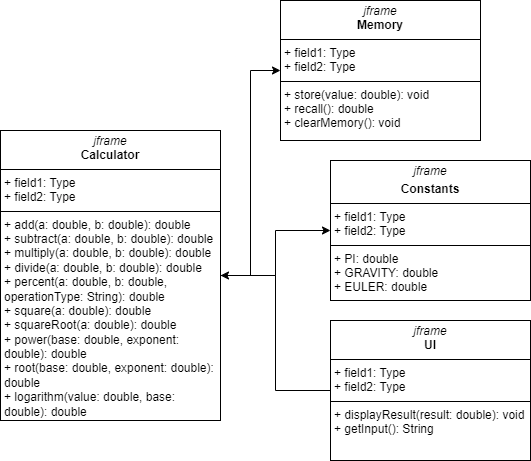

The diagram above was exported from draw.io. Its source (the exported page's mxGraphModel, read from the mxfile embedded in the PNG):
<mxGraphModel dx="1313" dy="841" grid="1" gridSize="10" guides="1" tooltips="1" connect="1" arrows="1" fold="1" page="1" pageScale="1" pageWidth="850" pageHeight="1100" math="0" shadow="0">
  <root>
    <mxCell id="0" />
    <mxCell id="1" parent="0" />
    <mxCell id="atmKu6CMrs6RSaeCRc83-2" value="&lt;p style=&quot;margin:0px;margin-top:4px;text-align:center;&quot;&gt;&lt;i&gt;jframe&lt;/i&gt;&lt;br&gt;&lt;b&gt;Memory&lt;/b&gt;&lt;/p&gt;&lt;hr size=&quot;1&quot; style=&quot;border-style:solid;&quot;&gt;&lt;p style=&quot;margin:0px;margin-left:4px;&quot;&gt;+ field1: Type&lt;br&gt;+ field2: Type&lt;/p&gt;&lt;hr size=&quot;1&quot; style=&quot;border-style:solid;&quot;&gt;&lt;p style=&quot;margin:0px;margin-left:4px;&quot;&gt;+&amp;nbsp;&lt;span style=&quot;background-color: initial;&quot;&gt;store(value: double): void&amp;nbsp;&lt;/span&gt;&lt;/p&gt;&lt;p style=&quot;margin:0px;margin-left:4px;&quot;&gt;&lt;span style=&quot;background-color: initial;&quot;&gt;+ recall(): double&lt;/span&gt;&lt;/p&gt;&lt;p style=&quot;margin:0px;margin-left:4px;&quot;&gt;&lt;span style=&quot;background-color: initial;&quot;&gt;+ clearMemory(): void&lt;/span&gt;&lt;br&gt;&lt;/p&gt;" style="verticalAlign=top;align=left;overflow=fill;html=1;whiteSpace=wrap;" vertex="1" parent="1">
      <mxGeometry x="340" y="100" width="200" height="140" as="geometry" />
    </mxCell>
    <mxCell id="atmKu6CMrs6RSaeCRc83-3" value="&lt;p style=&quot;margin:0px;margin-top:4px;text-align:center;&quot;&gt;&lt;i&gt;jframe&lt;/i&gt;&lt;br&gt;&lt;/p&gt;&lt;p style=&quot;margin:0px;margin-top:4px;text-align:center;&quot;&gt;&lt;b&gt;Constants&lt;/b&gt;&lt;/p&gt;&lt;hr size=&quot;1&quot; style=&quot;border-style:solid;&quot;&gt;&lt;p style=&quot;margin:0px;margin-left:4px;&quot;&gt;+ field1: Type&lt;br&gt;+ field2: Type&lt;/p&gt;&lt;hr size=&quot;1&quot; style=&quot;border-style:solid;&quot;&gt;&lt;p style=&quot;margin:0px;margin-left:4px;&quot;&gt;+ PI: double&lt;/p&gt;&lt;p style=&quot;margin:0px;margin-left:4px;&quot;&gt;+ GRAVITY: double&lt;/p&gt;&lt;p style=&quot;margin:0px;margin-left:4px;&quot;&gt;+ EULER: double&amp;nbsp; &amp;nbsp;&amp;nbsp;&lt;br&gt;&lt;/p&gt;" style="verticalAlign=top;align=left;overflow=fill;html=1;whiteSpace=wrap;" vertex="1" parent="1">
      <mxGeometry x="390" y="260" width="200" height="140" as="geometry" />
    </mxCell>
    <mxCell id="atmKu6CMrs6RSaeCRc83-7" style="edgeStyle=orthogonalEdgeStyle;rounded=0;orthogonalLoop=1;jettySize=auto;html=1;" edge="1" parent="1" source="atmKu6CMrs6RSaeCRc83-4" target="VEy5oYFRi0DRb6hfIN2o-1">
      <mxGeometry relative="1" as="geometry" />
    </mxCell>
    <mxCell id="atmKu6CMrs6RSaeCRc83-4" value="&lt;p style=&quot;margin:0px;margin-top:4px;text-align:center;&quot;&gt;&lt;i&gt;jframe&lt;/i&gt;&lt;br&gt;&lt;b&gt;UI&lt;/b&gt;&lt;/p&gt;&lt;hr size=&quot;1&quot; style=&quot;border-style:solid;&quot;&gt;&lt;p style=&quot;margin:0px;margin-left:4px;&quot;&gt;+ field1: Type&lt;br&gt;+ field2: Type&lt;/p&gt;&lt;hr size=&quot;1&quot; style=&quot;border-style:solid;&quot;&gt;&lt;p style=&quot;margin:0px;margin-left:4px;&quot;&gt;+ displayResult(result: double): void + getInput(): String&amp;nbsp; &amp;nbsp; &amp;nbsp;&amp;nbsp;&lt;br&gt;&lt;/p&gt;" style="verticalAlign=top;align=left;overflow=fill;html=1;whiteSpace=wrap;" vertex="1" parent="1">
      <mxGeometry x="390" y="420" width="200" height="140" as="geometry" />
    </mxCell>
    <mxCell id="atmKu6CMrs6RSaeCRc83-5" style="edgeStyle=orthogonalEdgeStyle;rounded=0;orthogonalLoop=1;jettySize=auto;html=1;entryX=0;entryY=0.5;entryDx=0;entryDy=0;" edge="1" parent="1" source="VEy5oYFRi0DRb6hfIN2o-1" target="atmKu6CMrs6RSaeCRc83-2">
      <mxGeometry relative="1" as="geometry" />
    </mxCell>
    <mxCell id="atmKu6CMrs6RSaeCRc83-6" style="edgeStyle=orthogonalEdgeStyle;rounded=0;orthogonalLoop=1;jettySize=auto;html=1;" edge="1" parent="1" source="VEy5oYFRi0DRb6hfIN2o-1" target="atmKu6CMrs6RSaeCRc83-3">
      <mxGeometry relative="1" as="geometry" />
    </mxCell>
    <mxCell id="VEy5oYFRi0DRb6hfIN2o-1" value="&lt;p style=&quot;margin:0px;margin-top:4px;text-align:center;&quot;&gt;&lt;i&gt;jframe&lt;/i&gt;&lt;br&gt;&lt;b&gt;Calculator&lt;/b&gt;&lt;/p&gt;&lt;hr size=&quot;1&quot; style=&quot;border-style:solid;&quot;&gt;&lt;p style=&quot;margin:0px;margin-left:4px;&quot;&gt;+ field1: Type&lt;br&gt;+ field2: Type&lt;/p&gt;&lt;hr size=&quot;1&quot; style=&quot;border-style:solid;&quot;&gt;&lt;p style=&quot;margin:0px;margin-left:4px;&quot;&gt;+ add(a: double, b: double): double&lt;br&gt;+ subtract(a: double, b: double): double&lt;br&gt;&lt;/p&gt;&lt;p style=&quot;margin:0px;margin-left:4px;&quot;&gt;+ multiply(a: double, b: double): double&lt;br&gt;&lt;/p&gt;&lt;p style=&quot;margin:0px;margin-left:4px;&quot;&gt;+ divide(a: double, b: double): double&lt;br&gt;&lt;/p&gt;&lt;p style=&quot;margin:0px;margin-left:4px;&quot;&gt;+ percent(a: double, b: double, operationType: String): double&lt;br&gt;&lt;/p&gt;&lt;p style=&quot;margin:0px;margin-left:4px;&quot;&gt;+ square(a: double): double&lt;br&gt;&lt;/p&gt;&lt;p style=&quot;margin:0px;margin-left:4px;&quot;&gt;+ squareRoot(a: double): double&lt;br&gt;&lt;/p&gt;&lt;p style=&quot;margin:0px;margin-left:4px;&quot;&gt;+ power(base: double, exponent: double): double&lt;br&gt;&lt;/p&gt;&lt;p style=&quot;margin:0px;margin-left:4px;&quot;&gt;+ root(base: double, exponent: double): double&lt;br&gt;&lt;/p&gt;&lt;p style=&quot;margin:0px;margin-left:4px;&quot;&gt;+ logarithm(value: double, base: double): double&lt;br&gt;&lt;/p&gt;&lt;p style=&quot;margin:0px;margin-left:4px;&quot;&gt;+ factorial(n: int): int&lt;br&gt;&lt;/p&gt;&lt;p style=&quot;margin:0px;margin-left:4px;&quot;&gt;+ changeSign(a: double): double&lt;br&gt;&lt;/p&gt;&lt;p style=&quot;margin:0px;margin-left:4px;&quot;&gt;+ clear(): void&lt;br&gt;&lt;/p&gt;&lt;p style=&quot;margin:0px;margin-left:4px;&quot;&gt;+ backspace(): void&lt;br&gt;&lt;/p&gt;" style="verticalAlign=top;align=left;overflow=fill;html=1;whiteSpace=wrap;" vertex="1" parent="1">
      <mxGeometry x="60" y="230" width="220" height="290" as="geometry" />
    </mxCell>
  </root>
</mxGraphModel>